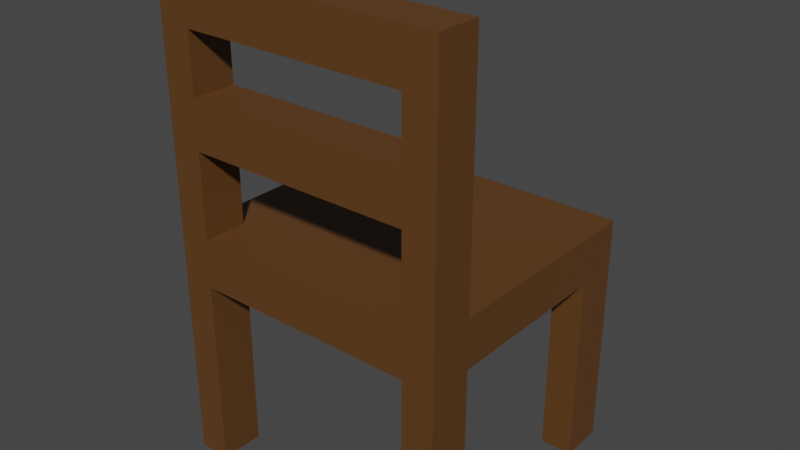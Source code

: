 # Source: Chair.blend  (saved by Blender 4.5.88; exported with 4.5.12 LTS)
import bpy
from mathutils import Matrix  # noqa: F401  (used for matrix-valued properties, if any)

bpy.ops.wm.read_factory_settings(use_empty=True)
scene = bpy.context.scene
scene.name = 'Scene'

# ---- collections
col_collection = bpy.data.collections.new('Collection'); scene.collection.children.link(col_collection)

# ---- materials (node trees are filled in below, after node groups)
mat_wood = bpy.data.materials.new('Wood')

# ---- material node trees
mat_wood.use_nodes = True; mat_wood.node_tree.nodes.clear()
_N = mat_wood.node_tree.nodes; _L = mat_wood.node_tree.links
n0 = _N.new('ShaderNodeBsdfPrincipled'); n0.name = 'Principled BSDF'; n0.location = (-200, 100)
n0.inputs[0].default_value = (0.1133, 0.0463, 0.01036, 1.0)
n1 = _N.new('ShaderNodeOutputMaterial'); n1.name = 'Material Output'; n1.location = (200, 100)
_L.new(n0.outputs[0], n1.inputs[0])
n1.is_active_output = True

# ---- world
world_world = bpy.data.worlds.new('World'); scene.world = world_world
world_world.use_nodes = True; world_world.node_tree.nodes.clear()
_N = world_world.node_tree.nodes; _L = world_world.node_tree.links
n0 = _N.new('ShaderNodeOutputWorld'); n0.name = 'World Output'; n0.location = (300, 300)
n1 = _N.new('ShaderNodeBackground'); n1.name = 'Background'; n1.location = (10, 300)
n1.inputs[0].default_value = (0.05088, 0.05088, 0.05088, 1.0)
_L.new(n1.outputs[0], n0.inputs[0])
n0.is_active_output = True
world_world.color = (0.05088, 0.05088, 0.05088)
world_world.use_sun_shadow = False
world_world.sun_shadow_jitter_overblur = 0.0

# ---- meshes
me_cube = bpy.data.meshes.new('Cube')
me_cube.from_pydata([(0.5994, -0.5523, 0.8029), (0.5994, -0.5523, 1.003), (0.5994, 0.5523, 0.8029), (0.5994, 0.5523, 1.003), (0.5994, -0.3682, 0.8029), (0.5994, 0.3682, 0.8029), (0.5994, 0.3682, 1.003), (0.5994, -0.3682, 1.003), (0.4662, 0.5523, 0.8029), (0.4662, 0.5523, 1.003), (0.4662, -0.5523, 0.8029), (0.4662, -0.5523, 1.003), (0.4662, 0.3682, 1.003), (0.4662, -0.3682, 1.003), (0.4662, 0.3682, 0.8029), (0.4662, -0.3682, 0.8029), (0.5994, 0.3682, 5.96e-08), (0.5994, 0.5523, 5.96e-08), (0.4662, -0.5523, 5.96e-08), (0.5994, -0.5523, 5.96e-08), (0.5994, -0.3682, 5.96e-08), (0.4662, 0.5523, 5.96e-08), (0.4662, 0.3682, 5.96e-08), (0.4662, -0.3682, 5.96e-08), (0.5994, -0.3682, 2.009), (0.5994, -0.5523, 2.009), (0.4662, -0.3682, 2.009), (0.4662, -0.5523, 2.009), (0.4662, -0.3682, 1.204), (0.4662, -0.3682, 1.359), (0.4662, -0.3682, 1.56), (0.4662, -0.3682, 1.808), (0.5994, -0.3682, 1.808), (0.5994, -0.3682, 1.56), (0.5994, -0.3682, 1.359), (0.5994, -0.3682, 1.204), (0.4662, -0.5523, 1.204), (0.4662, -0.5523, 1.359), (0.4662, -0.5523, 1.56), (0.4662, -0.5523, 1.808), (0.5994, -0.5523, 1.808), (0.5994, -0.5523, 1.56), (0.5994, -0.5523, 1.359), (0.5994, -0.5523, 1.204), (0.0, -0.5523, 1.56), (0.0, -0.3682, 1.56), (0.0, -0.3682, 1.359), (0.0, -0.5523, 1.359), (0.4662, -0.5523, 1.56), (0.4662, -0.5523, 1.359), (0.4662, -0.3682, 1.56), (0.4662, -0.3682, 1.359), (0.0, 0.5523, 0.8029), (0.0, 0.5523, 1.003), (0.0, -0.5523, 0.8029), (0.0, -0.5523, 1.003), (0.0, 0.3682, 1.003), (0.0, -0.3682, 1.003), (0.0, 0.3682, 0.8029), (0.0, -0.3682, 0.8029), (0.000271, -0.3682, 1.808), (0.000271, -0.5523, 1.808), (0.000271, -0.5523, 2.009), (0.000271, -0.3682, 2.009)], [], [(8, 9, 3, 2), (4, 7, 1, 0), (14, 5, 4, 15), (2, 3, 6, 5), (5, 6, 7, 4), (58, 14, 15, 59), (52, 8, 14, 58), (6, 12, 13, 7), (3, 9, 12, 6), (32, 31, 26, 24), (2, 5, 16, 17), (59, 15, 10, 54), (0, 1, 11, 10), (52, 53, 9, 8), (23, 20, 19, 18), (21, 17, 16, 22), (4, 0, 19, 20), (14, 8, 21, 22), (0, 10, 18, 19), (5, 14, 22, 16), (10, 15, 23, 18), (15, 4, 20, 23), (8, 2, 17, 21), (24, 26, 27, 25), (40, 32, 24, 25), (39, 40, 25, 27), (11, 1, 43, 36), (36, 43, 42, 37), (37, 42, 41, 38), (38, 41, 40, 39), (1, 7, 35, 43), (43, 35, 34, 42), (42, 34, 33, 41), (41, 33, 32, 40), (7, 13, 28, 35), (35, 28, 29, 34), (34, 29, 30, 33), (33, 30, 31, 32), (13, 11, 36, 28), (28, 36, 37, 29), (30, 29, 51, 50), (30, 38, 39, 31), (51, 49, 47, 46), (50, 51, 46, 45), (49, 48, 44, 47), (46, 47, 44, 45), (48, 50, 45, 44), (29, 37, 49, 51), (37, 38, 48, 49), (38, 30, 50, 48), (10, 11, 55, 54), (13, 57, 55, 11), (9, 53, 56, 12), (12, 56, 57, 13), (27, 26, 63, 62), (26, 31, 60, 63), (39, 27, 62, 61), (31, 39, 61, 60)])
_uv = me_cube.uv_layers.new(name='UVMap')
_uv.uv.foreach_set('vector', [0.375, 0.4167, 0.625, 0.4167, 0.625, 0.5, 0.375, 0.5, 0.375, 0.6667, 0.625, 0.6667, 0.625, 0.75, 0.375, 0.75, 0.2917, 0.5833, 0.375, 0.5833, 0.375, 0.6667, 0.2917, 0.6667, 0.375, 0.5, 0.625, 0.5, 0.625, 0.5833, 0.375, 0.5833, 0.375, 0.5833, 0.625, 0.5833, 0.625, 0.6667, 0.375, 0.6667, 0.25, 0.5833, 0.2917, 0.5833, 0.2917, 0.6667, 0.25, 0.6667, 0.25, 0.5, 0.2917, 0.5, 0.2917, 0.5833, 0.25, 0.5833, 0.625, 0.5833, 0.7083, 0.5833, 0.7083, 0.6667, 0.625, 0.6667, 0.625, 0.5, 0.7083, 0.5, 0.7083, 0.5833, 0.625, 0.5833, 0.625, 0.6667, 0.7083, 0.6667, 0.7083, 0.6667, 0.625, 0.6667, 0.375, 0.5, 0.375, 0.5833, 0.375, 0.5833, 0.375, 0.5, 0.25, 0.6667, 0.2917, 0.6667, 0.2917, 0.75, 0.25, 0.75, 0.375, 0.75, 0.625, 0.75, 0.625, 0.8333, 0.375, 0.8333, 0.375, 0.375, 0.625, 0.375, 0.625, 0.4167, 0.375, 0.4167, 0.2917, 0.6667, 0.375, 0.6667, 0.375, 0.75, 0.2917, 0.75, 0.2917, 0.5, 0.375, 0.5, 0.375, 0.5833, 0.2917, 0.5833, 0.375, 0.6667, 0.375, 0.75, 0.375, 0.75, 0.375, 0.6667, 0.2917, 0.5833, 0.2917, 0.5, 0.2917, 0.5, 0.2917, 0.5833, 0.375, 0.75, 0.375, 0.8333, 0.375, 0.8333, 0.375, 0.75, 0.375, 0.5833, 0.2917, 0.5833, 0.2917, 0.5833, 0.375, 0.5833, 0.2917, 0.75, 0.2917, 0.6667, 0.2917, 0.6667, 0.2917, 0.75, 0.2917, 0.6667, 0.375, 0.6667, 0.375, 0.6667, 0.2917, 0.6667, 0.375, 0.4167, 0.375, 0.5, 0.375, 0.5, 0.375, 0.4167, 0.625, 0.6667, 0.7083, 0.6667, 0.7083, 0.75, 0.625, 0.75, 0.625, 0.75, 0.625, 0.6667, 0.625, 0.6667, 0.625, 0.75, 0.625, 0.8333, 0.625, 0.75, 0.625, 0.75, 0.625, 0.8333, 0.625, 0.8333, 0.625, 0.75, 0.625, 0.75, 0.625, 0.8333, 0.625, 0.8333, 0.625, 0.75, 0.625, 0.75, 0.625, 0.8333, 0.625, 0.8333, 0.625, 0.75, 0.625, 0.75, 0.625, 0.8333, 0.625, 0.8333, 0.625, 0.75, 0.625, 0.75, 0.625, 0.8333, 0.625, 0.75, 0.625, 0.6667, 0.625, 0.6667, 0.625, 0.75, 0.625, 0.75, 0.625, 0.6667, 0.625, 0.6667, 0.625, 0.75, 0.625, 0.75, 0.625, 0.6667, 0.625, 0.6667, 0.625, 0.75, 0.625, 0.75, 0.625, 0.6667, 0.625, 0.6667, 0.625, 0.75, 0.625, 0.6667, 0.7083, 0.6667, 0.7083, 0.6667, 0.625, 0.6667, 0.625, 0.6667, 0.7083, 0.6667, 0.7083, 0.6667, 0.625, 0.6667, 0.625, 0.6667, 0.7083, 0.6667, 0.7083, 0.6667, 0.625, 0.6667, 0.625, 0.6667, 0.7083, 0.6667, 0.7083, 0.6667, 0.625, 0.6667, 0.7083, 0.6667, 0.7083, 0.75, 0.7083, 0.75, 0.7083, 0.6667, 0.7083, 0.6667, 0.7083, 0.75, 0.7083, 0.75, 0.7083, 0.6667, 0.7083, 0.6667, 0.7083, 0.6667, 0.7083, 0.6667, 0.7083, 0.6667, 0.7083, 0.6667, 0.7083, 0.75, 0.7083, 0.75, 0.7083, 0.6667, 0.7083, 0.6667, 0.7083, 0.75, 0.7083, 0.75, 0.7083, 0.6667, 0.7083, 0.6667, 0.7083, 0.6667, 0.7083, 0.6667, 0.7083, 0.6667, 0.625, 0.8333, 0.625, 0.8333, 0.625, 0.8333, 0.625, 0.8333, 0.7083, 0.6667, 0.7083, 0.75, 0.7083, 0.75, 0.7083, 0.6667, 0.7083, 0.75, 0.7083, 0.6667, 0.7083, 0.6667, 0.7083, 0.75, 0.7083, 0.6667, 0.7083, 0.75, 0.7083, 0.75, 0.7083, 0.6667, 0.625, 0.8333, 0.625, 0.8333, 0.625, 0.8333, 0.625, 0.8333, 0.7083, 0.75, 0.7083, 0.6667, 0.7083, 0.6667, 0.7083, 0.75, 0.375, 0.8333, 0.625, 0.8333, 0.625, 0.875, 0.375, 0.875, 0.7083, 0.6667, 0.75, 0.6667, 0.75, 0.75, 0.7083, 0.75, 0.7083, 0.5, 0.75, 0.5, 0.75, 0.5833, 0.7083, 0.5833, 0.7083, 0.5833, 0.75, 0.5833, 0.75, 0.6667, 0.7083, 0.6667, 0.7083, 0.75, 0.7083, 0.6667, 0.7083, 0.6667, 0.7083, 0.75, 0.7083, 0.6667, 0.7083, 0.6667, 0.7083, 0.6667, 0.7083, 0.6667, 0.625, 0.8333, 0.625, 0.8333, 0.625, 0.8333, 0.625, 0.8333, 0.7083, 0.6667, 0.7083, 0.75, 0.7083, 0.75, 0.7083, 0.6667])
me_cube.materials.append(mat_wood)
me_cube.update()

# ---- objects
ob_cube = bpy.data.objects.new('Cube', me_cube)

# ---- transforms, parenting, visibility, modifiers, constraints
ob_cube.location = (0.0, 0.0, 0.0)
_m = ob_cube.modifiers.new('Mirror', 'MIRROR')
_m.use_clip = True

# ---- collection membership
col_collection.objects.link(ob_cube)

# ---- scene / render settings (as saved in the file)
scene.frame_start = 0; scene.frame_end = 60; scene.frame_set(30)
scene.render.engine = 'BLENDER_EEVEE_NEXT'
scene.render.fps = 60
scene.view_settings.view_transform = 'Filmic'
bpy.context.view_layer.update()

# ---- added for rendering (the .blend has no active camera and no usable light): camera, sun
cam_auto = bpy.data.cameras.new('AutoCamera')
cam_auto.lens = 50.0
cam_auto.sensor_width = 36.0
cam_auto.clip_end = 1000.0
ob_auto_camera = bpy.data.objects.new('AutoCamera', cam_auto)
scene.collection.objects.link(ob_auto_camera)
ob_auto_camera.location = (2.39369, -2.87243, 2.91946)
ob_auto_camera.rotation_euler = (1.09748, -7.21219e-08, 0.694738)
scene.camera = ob_auto_camera
light_auto_sun = bpy.data.lights.new('AutoSun', 'SUN')
light_auto_sun.energy = 3.0
light_auto_sun.angle = 0.0523599
ob_auto_sun = bpy.data.objects.new('AutoSun', light_auto_sun)
scene.collection.objects.link(ob_auto_sun)
ob_auto_sun.rotation_euler = (0.872665, 0.174533, 0.523599)
bpy.context.view_layer.update()
